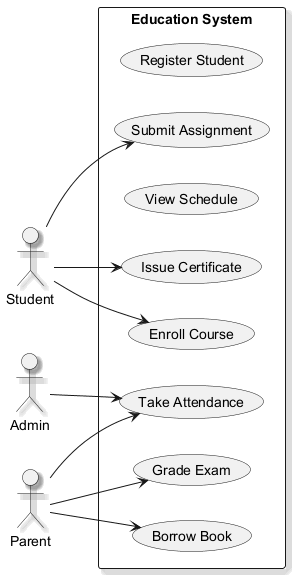

The diagram above was rendered by PlantUML. Its source (embedded in the PNG):
@startuml
skinparam backgroundColor #FFFFFF
skinparam classBackgroundColor #F3E5F5
skinparam classBorderColor #6A1B9A
skinparam shadowing true
left to right direction
actor "Student" as S
actor "Admin" as A
actor "Parent" as P
rectangle "Education System" {
  usecase "Register Student" as UC_RegisterStudent
  usecase "Enroll Course" as UC_EnrollCourse
  usecase "View Schedule" as UC_ViewSchedule
  usecase "Borrow Book" as UC_BorrowBook
  usecase "Submit Assignment" as UC_SubmitAssignment
  usecase "Grade Exam" as UC_GradeExam
  usecase "Issue Certificate" as UC_IssueCertificate
  usecase "Take Attendance" as UC_TakeAttendance
}
S --> UC_IssueCertificate
S --> UC_EnrollCourse
S --> UC_SubmitAssignment
A --> UC_TakeAttendance
P --> UC_TakeAttendance
P --> UC_GradeExam
P --> UC_BorrowBook
@enduml